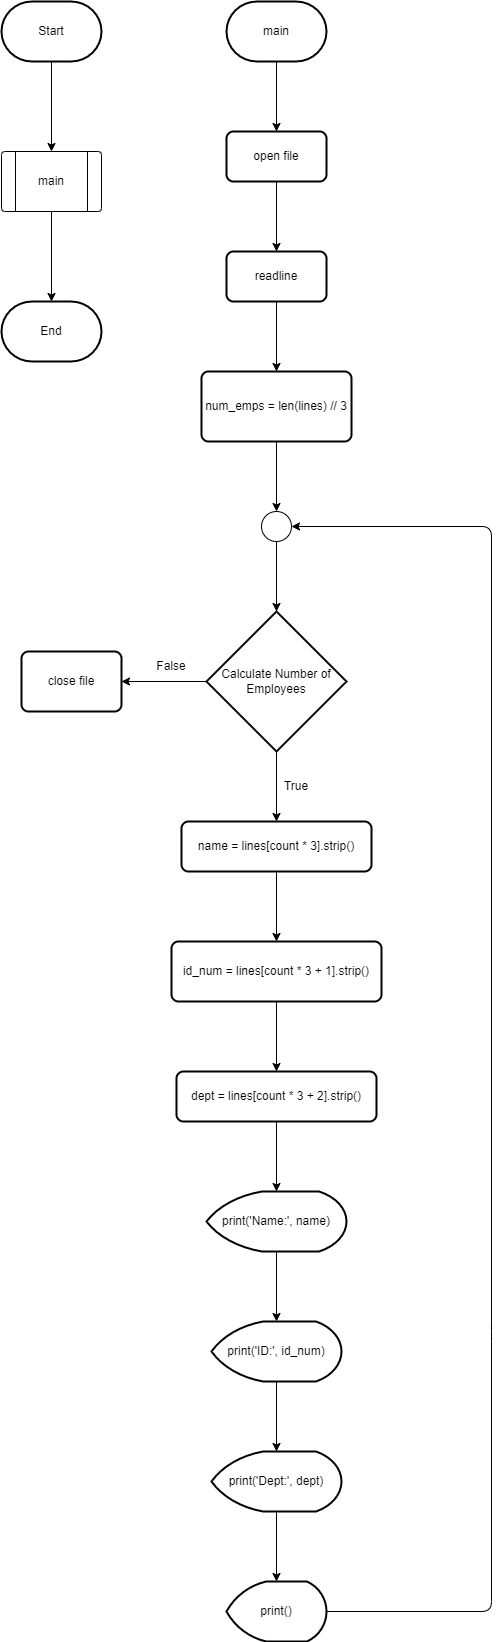

The diagram above was exported from draw.io. Its source (the exported page's mxGraphModel, read from the mxfile embedded in the PNG):
<mxGraphModel dx="746" dy="576" grid="1" gridSize="10" guides="1" tooltips="1" connect="1" arrows="1" fold="1" page="1" pageScale="1" pageWidth="850" pageHeight="1100" math="0" shadow="0">
  <root>
    <mxCell id="0" />
    <mxCell id="1" parent="0" />
    <mxCell id="4" value="" style="edgeStyle=none;html=1;" parent="1" source="2" target="3" edge="1">
      <mxGeometry relative="1" as="geometry" />
    </mxCell>
    <mxCell id="2" value="Start" style="strokeWidth=2;html=1;shape=mxgraph.flowchart.terminator;whiteSpace=wrap;" parent="1" vertex="1">
      <mxGeometry x="150" y="80" width="100" height="60" as="geometry" />
    </mxCell>
    <mxCell id="6" value="" style="edgeStyle=none;html=1;" parent="1" source="3" target="5" edge="1">
      <mxGeometry relative="1" as="geometry" />
    </mxCell>
    <mxCell id="5" value="End" style="strokeWidth=2;html=1;shape=mxgraph.flowchart.terminator;whiteSpace=wrap;" parent="1" vertex="1">
      <mxGeometry x="150" y="380" width="100" height="60" as="geometry" />
    </mxCell>
    <mxCell id="10" value="" style="group" parent="1" vertex="1" connectable="0">
      <mxGeometry x="150" y="230" width="100" height="60" as="geometry" />
    </mxCell>
    <mxCell id="3" value="" style="verticalLabelPosition=bottom;verticalAlign=top;html=1;shape=process;whiteSpace=wrap;rounded=1;size=0.14;arcSize=6;" parent="10" vertex="1">
      <mxGeometry width="100" height="60" as="geometry" />
    </mxCell>
    <mxCell id="7" value="main" style="text;html=1;strokeColor=none;fillColor=none;align=center;verticalAlign=middle;whiteSpace=wrap;rounded=0;" parent="10" vertex="1">
      <mxGeometry x="20" y="15" width="60" height="30" as="geometry" />
    </mxCell>
    <mxCell id="13" value="" style="edgeStyle=none;html=1;" parent="1" source="11" target="12" edge="1">
      <mxGeometry relative="1" as="geometry" />
    </mxCell>
    <mxCell id="11" value="main" style="strokeWidth=2;html=1;shape=mxgraph.flowchart.terminator;whiteSpace=wrap;" parent="1" vertex="1">
      <mxGeometry x="375" y="80" width="100" height="60" as="geometry" />
    </mxCell>
    <mxCell id="15" value="" style="edgeStyle=none;html=1;" parent="1" source="12" target="14" edge="1">
      <mxGeometry relative="1" as="geometry" />
    </mxCell>
    <mxCell id="12" value="open file" style="rounded=1;whiteSpace=wrap;html=1;absoluteArcSize=1;arcSize=14;strokeWidth=2;" parent="1" vertex="1">
      <mxGeometry x="375" y="210" width="100" height="50" as="geometry" />
    </mxCell>
    <mxCell id="17" value="" style="edgeStyle=none;html=1;" parent="1" source="14" target="16" edge="1">
      <mxGeometry relative="1" as="geometry" />
    </mxCell>
    <mxCell id="14" value="readline" style="rounded=1;whiteSpace=wrap;html=1;absoluteArcSize=1;arcSize=14;strokeWidth=2;" parent="1" vertex="1">
      <mxGeometry x="375" y="330" width="100" height="50" as="geometry" />
    </mxCell>
    <mxCell id="19" value="" style="edgeStyle=none;html=1;" parent="1" source="16" target="18" edge="1">
      <mxGeometry relative="1" as="geometry" />
    </mxCell>
    <mxCell id="16" value="num_emps = len(lines) // 3" style="rounded=1;whiteSpace=wrap;html=1;absoluteArcSize=1;arcSize=14;strokeWidth=2;" parent="1" vertex="1">
      <mxGeometry x="350" y="450" width="150" height="70" as="geometry" />
    </mxCell>
    <mxCell id="21" value="" style="edgeStyle=none;html=1;" parent="1" source="18" target="20" edge="1">
      <mxGeometry relative="1" as="geometry" />
    </mxCell>
    <mxCell id="18" value="" style="ellipse;whiteSpace=wrap;html=1;aspect=fixed;" parent="1" vertex="1">
      <mxGeometry x="410" y="590" width="30" height="30" as="geometry" />
    </mxCell>
    <mxCell id="25" value="" style="edgeStyle=none;html=1;" parent="1" source="20" target="22" edge="1">
      <mxGeometry relative="1" as="geometry" />
    </mxCell>
    <mxCell id="38" value="" style="edgeStyle=none;html=1;" parent="1" source="20" target="37" edge="1">
      <mxGeometry relative="1" as="geometry" />
    </mxCell>
    <mxCell id="20" value="Calculate Number of Employees" style="strokeWidth=2;html=1;shape=mxgraph.flowchart.decision;whiteSpace=wrap;" parent="1" vertex="1">
      <mxGeometry x="355" y="690" width="140" height="140" as="geometry" />
    </mxCell>
    <mxCell id="26" value="" style="edgeStyle=none;html=1;" parent="1" source="22" target="23" edge="1">
      <mxGeometry relative="1" as="geometry" />
    </mxCell>
    <mxCell id="22" value="name = lines[count * 3].strip()" style="rounded=1;whiteSpace=wrap;html=1;absoluteArcSize=1;arcSize=14;strokeWidth=2;" parent="1" vertex="1">
      <mxGeometry x="330" y="900" width="190" height="50" as="geometry" />
    </mxCell>
    <mxCell id="27" value="" style="edgeStyle=none;html=1;" parent="1" source="23" target="24" edge="1">
      <mxGeometry relative="1" as="geometry" />
    </mxCell>
    <mxCell id="23" value="id_num = lines[count * 3 + 1].strip()" style="rounded=1;whiteSpace=wrap;html=1;absoluteArcSize=1;arcSize=14;strokeWidth=2;" parent="1" vertex="1">
      <mxGeometry x="320" y="1020" width="210" height="60" as="geometry" />
    </mxCell>
    <mxCell id="29" value="" style="edgeStyle=none;html=1;" parent="1" source="24" target="28" edge="1">
      <mxGeometry relative="1" as="geometry" />
    </mxCell>
    <mxCell id="24" value="dept = lines[count * 3 + 2].strip()" style="rounded=1;whiteSpace=wrap;html=1;absoluteArcSize=1;arcSize=14;strokeWidth=2;" parent="1" vertex="1">
      <mxGeometry x="325" y="1150" width="200" height="50" as="geometry" />
    </mxCell>
    <mxCell id="31" value="" style="edgeStyle=none;html=1;" parent="1" source="28" target="30" edge="1">
      <mxGeometry relative="1" as="geometry" />
    </mxCell>
    <mxCell id="28" value="print('Name:', name)" style="strokeWidth=2;html=1;shape=mxgraph.flowchart.display;whiteSpace=wrap;" parent="1" vertex="1">
      <mxGeometry x="355" y="1270" width="140" height="60" as="geometry" />
    </mxCell>
    <mxCell id="33" value="" style="edgeStyle=none;html=1;" parent="1" source="30" target="32" edge="1">
      <mxGeometry relative="1" as="geometry" />
    </mxCell>
    <mxCell id="30" value="print('ID:', id_num)" style="strokeWidth=2;html=1;shape=mxgraph.flowchart.display;whiteSpace=wrap;" parent="1" vertex="1">
      <mxGeometry x="360" y="1400" width="130" height="60" as="geometry" />
    </mxCell>
    <mxCell id="35" value="" style="edgeStyle=none;html=1;" parent="1" source="32" target="34" edge="1">
      <mxGeometry relative="1" as="geometry" />
    </mxCell>
    <mxCell id="32" value="print('Dept:', dept)" style="strokeWidth=2;html=1;shape=mxgraph.flowchart.display;whiteSpace=wrap;" parent="1" vertex="1">
      <mxGeometry x="360" y="1530" width="130" height="60" as="geometry" />
    </mxCell>
    <mxCell id="36" style="edgeStyle=none;html=1;entryX=1;entryY=0.5;entryDx=0;entryDy=0;exitX=1;exitY=0.5;exitDx=0;exitDy=0;exitPerimeter=0;" parent="1" source="34" target="18" edge="1">
      <mxGeometry relative="1" as="geometry">
        <Array as="points">
          <mxPoint x="640" y="1690" />
          <mxPoint x="640" y="1410" />
          <mxPoint x="640" y="605" />
        </Array>
      </mxGeometry>
    </mxCell>
    <mxCell id="34" value="print()" style="strokeWidth=2;html=1;shape=mxgraph.flowchart.display;whiteSpace=wrap;" parent="1" vertex="1">
      <mxGeometry x="375" y="1660" width="100" height="60" as="geometry" />
    </mxCell>
    <mxCell id="37" value="close file" style="rounded=1;whiteSpace=wrap;html=1;absoluteArcSize=1;arcSize=14;strokeWidth=2;" parent="1" vertex="1">
      <mxGeometry x="170" y="730" width="100" height="60" as="geometry" />
    </mxCell>
    <mxCell id="39" value="False" style="text;html=1;strokeColor=none;fillColor=none;align=center;verticalAlign=middle;whiteSpace=wrap;rounded=0;" parent="1" vertex="1">
      <mxGeometry x="290" y="730" width="60" height="30" as="geometry" />
    </mxCell>
    <mxCell id="40" value="True" style="text;html=1;strokeColor=none;fillColor=none;align=center;verticalAlign=middle;whiteSpace=wrap;rounded=0;" parent="1" vertex="1">
      <mxGeometry x="415" y="850" width="60" height="30" as="geometry" />
    </mxCell>
  </root>
</mxGraphModel>